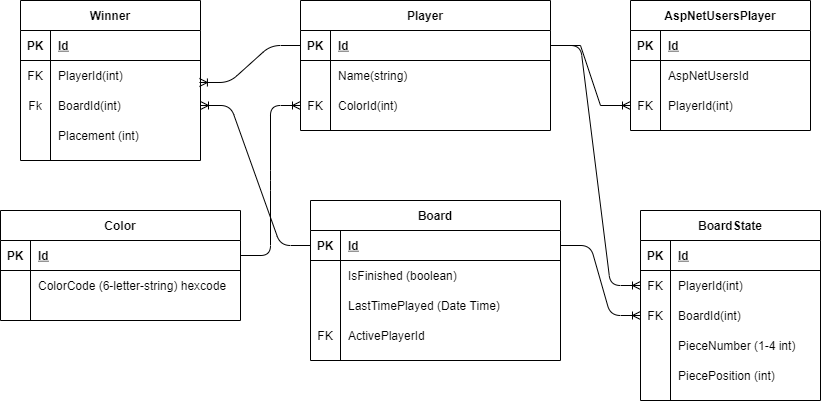

The diagram above was exported from draw.io. Its source (the exported page's mxGraphModel, read from the mxfile embedded in the PNG):
<mxGraphModel dx="963" dy="1839" grid="1" gridSize="10" guides="1" tooltips="1" connect="1" arrows="1" fold="1" page="1" pageScale="1" pageWidth="850" pageHeight="1100" math="0" shadow="0" extFonts="Permanent Marker^https://fonts.googleapis.com/css?family=Permanent+Marker">
  <root>
    <mxCell id="0" />
    <mxCell id="1" parent="0" />
    <mxCell id="C-vyLk0tnHw3VtMMgP7b-2" value="Board" style="shape=table;startSize=30;container=1;collapsible=1;childLayout=tableLayout;fixedRows=1;rowLines=0;fontStyle=1;align=center;resizeLast=1;" parent="1" vertex="1">
      <mxGeometry x="320" y="180" width="250" height="160" as="geometry" />
    </mxCell>
    <mxCell id="C-vyLk0tnHw3VtMMgP7b-3" value="" style="shape=partialRectangle;collapsible=0;dropTarget=0;pointerEvents=0;fillColor=none;points=[[0,0.5],[1,0.5]];portConstraint=eastwest;top=0;left=0;right=0;bottom=1;" parent="C-vyLk0tnHw3VtMMgP7b-2" vertex="1">
      <mxGeometry y="30" width="250" height="30" as="geometry" />
    </mxCell>
    <mxCell id="C-vyLk0tnHw3VtMMgP7b-4" value="PK" style="shape=partialRectangle;overflow=hidden;connectable=0;fillColor=none;top=0;left=0;bottom=0;right=0;fontStyle=1;" parent="C-vyLk0tnHw3VtMMgP7b-3" vertex="1">
      <mxGeometry width="30" height="30" as="geometry" />
    </mxCell>
    <mxCell id="C-vyLk0tnHw3VtMMgP7b-5" value="Id" style="shape=partialRectangle;overflow=hidden;connectable=0;fillColor=none;top=0;left=0;bottom=0;right=0;align=left;spacingLeft=6;fontStyle=5;" parent="C-vyLk0tnHw3VtMMgP7b-3" vertex="1">
      <mxGeometry x="30" width="220" height="30" as="geometry" />
    </mxCell>
    <mxCell id="C-vyLk0tnHw3VtMMgP7b-9" value="" style="shape=partialRectangle;collapsible=0;dropTarget=0;pointerEvents=0;fillColor=none;points=[[0,0.5],[1,0.5]];portConstraint=eastwest;top=0;left=0;right=0;bottom=0;" parent="C-vyLk0tnHw3VtMMgP7b-2" vertex="1">
      <mxGeometry y="60" width="250" height="30" as="geometry" />
    </mxCell>
    <mxCell id="C-vyLk0tnHw3VtMMgP7b-10" value="" style="shape=partialRectangle;overflow=hidden;connectable=0;fillColor=none;top=0;left=0;bottom=0;right=0;" parent="C-vyLk0tnHw3VtMMgP7b-9" vertex="1">
      <mxGeometry width="30" height="30" as="geometry" />
    </mxCell>
    <mxCell id="C-vyLk0tnHw3VtMMgP7b-11" value="IsFinished (boolean)" style="shape=partialRectangle;overflow=hidden;connectable=0;fillColor=none;top=0;left=0;bottom=0;right=0;align=left;spacingLeft=6;" parent="C-vyLk0tnHw3VtMMgP7b-9" vertex="1">
      <mxGeometry x="30" width="220" height="30" as="geometry" />
    </mxCell>
    <mxCell id="Jre6K-CztZzgEn0hRDC7-1" value="" style="shape=partialRectangle;collapsible=0;dropTarget=0;pointerEvents=0;fillColor=none;points=[[0,0.5],[1,0.5]];portConstraint=eastwest;top=0;left=0;right=0;bottom=0;" parent="C-vyLk0tnHw3VtMMgP7b-2" vertex="1">
      <mxGeometry y="90" width="250" height="30" as="geometry" />
    </mxCell>
    <mxCell id="Jre6K-CztZzgEn0hRDC7-2" value="" style="shape=partialRectangle;overflow=hidden;connectable=0;fillColor=none;top=0;left=0;bottom=0;right=0;" parent="Jre6K-CztZzgEn0hRDC7-1" vertex="1">
      <mxGeometry width="30" height="30" as="geometry" />
    </mxCell>
    <mxCell id="Jre6K-CztZzgEn0hRDC7-3" value="LastTimePlayed (Date Time)" style="shape=partialRectangle;overflow=hidden;connectable=0;fillColor=none;top=0;left=0;bottom=0;right=0;align=left;spacingLeft=6;" parent="Jre6K-CztZzgEn0hRDC7-1" vertex="1">
      <mxGeometry x="30" width="220" height="30" as="geometry" />
    </mxCell>
    <mxCell id="X5lYUeGh3_ne2AIFTZe7-4" value="" style="shape=partialRectangle;collapsible=0;dropTarget=0;pointerEvents=0;fillColor=none;points=[[0,0.5],[1,0.5]];portConstraint=eastwest;top=0;left=0;right=0;bottom=0;" vertex="1" parent="C-vyLk0tnHw3VtMMgP7b-2">
      <mxGeometry y="120" width="250" height="30" as="geometry" />
    </mxCell>
    <mxCell id="X5lYUeGh3_ne2AIFTZe7-5" value="FK" style="shape=partialRectangle;overflow=hidden;connectable=0;fillColor=none;top=0;left=0;bottom=0;right=0;" vertex="1" parent="X5lYUeGh3_ne2AIFTZe7-4">
      <mxGeometry width="30" height="30" as="geometry" />
    </mxCell>
    <mxCell id="X5lYUeGh3_ne2AIFTZe7-6" value="ActivePlayerId" style="shape=partialRectangle;overflow=hidden;connectable=0;fillColor=none;top=0;left=0;bottom=0;right=0;align=left;spacingLeft=6;" vertex="1" parent="X5lYUeGh3_ne2AIFTZe7-4">
      <mxGeometry x="30" width="220" height="30" as="geometry" />
    </mxCell>
    <mxCell id="C-vyLk0tnHw3VtMMgP7b-23" value="Player" style="shape=table;startSize=30;container=1;collapsible=1;childLayout=tableLayout;fixedRows=1;rowLines=0;fontStyle=1;align=center;resizeLast=1;" parent="1" vertex="1">
      <mxGeometry x="310" y="-20" width="250" height="130" as="geometry" />
    </mxCell>
    <mxCell id="C-vyLk0tnHw3VtMMgP7b-24" value="" style="shape=partialRectangle;collapsible=0;dropTarget=0;pointerEvents=0;fillColor=none;points=[[0,0.5],[1,0.5]];portConstraint=eastwest;top=0;left=0;right=0;bottom=1;" parent="C-vyLk0tnHw3VtMMgP7b-23" vertex="1">
      <mxGeometry y="30" width="250" height="30" as="geometry" />
    </mxCell>
    <mxCell id="C-vyLk0tnHw3VtMMgP7b-25" value="PK" style="shape=partialRectangle;overflow=hidden;connectable=0;fillColor=none;top=0;left=0;bottom=0;right=0;fontStyle=1;" parent="C-vyLk0tnHw3VtMMgP7b-24" vertex="1">
      <mxGeometry width="30" height="30" as="geometry" />
    </mxCell>
    <mxCell id="C-vyLk0tnHw3VtMMgP7b-26" value="Id" style="shape=partialRectangle;overflow=hidden;connectable=0;fillColor=none;top=0;left=0;bottom=0;right=0;align=left;spacingLeft=6;fontStyle=5;" parent="C-vyLk0tnHw3VtMMgP7b-24" vertex="1">
      <mxGeometry x="30" width="220" height="30" as="geometry" />
    </mxCell>
    <mxCell id="C-vyLk0tnHw3VtMMgP7b-27" value="" style="shape=partialRectangle;collapsible=0;dropTarget=0;pointerEvents=0;fillColor=none;points=[[0,0.5],[1,0.5]];portConstraint=eastwest;top=0;left=0;right=0;bottom=0;" parent="C-vyLk0tnHw3VtMMgP7b-23" vertex="1">
      <mxGeometry y="60" width="250" height="30" as="geometry" />
    </mxCell>
    <mxCell id="C-vyLk0tnHw3VtMMgP7b-28" value="" style="shape=partialRectangle;overflow=hidden;connectable=0;fillColor=none;top=0;left=0;bottom=0;right=0;" parent="C-vyLk0tnHw3VtMMgP7b-27" vertex="1">
      <mxGeometry width="30" height="30" as="geometry" />
    </mxCell>
    <mxCell id="C-vyLk0tnHw3VtMMgP7b-29" value="Name(string)" style="shape=partialRectangle;overflow=hidden;connectable=0;fillColor=none;top=0;left=0;bottom=0;right=0;align=left;spacingLeft=6;" parent="C-vyLk0tnHw3VtMMgP7b-27" vertex="1">
      <mxGeometry x="30" width="220" height="30" as="geometry" />
    </mxCell>
    <mxCell id="tI_n4P3H4Xu7Abeu4-9g-1" value="" style="shape=partialRectangle;collapsible=0;dropTarget=0;pointerEvents=0;fillColor=none;points=[[0,0.5],[1,0.5]];portConstraint=eastwest;top=0;left=0;right=0;bottom=0;" parent="C-vyLk0tnHw3VtMMgP7b-23" vertex="1">
      <mxGeometry y="90" width="250" height="30" as="geometry" />
    </mxCell>
    <mxCell id="tI_n4P3H4Xu7Abeu4-9g-2" value="FK" style="shape=partialRectangle;overflow=hidden;connectable=0;fillColor=none;top=0;left=0;bottom=0;right=0;" parent="tI_n4P3H4Xu7Abeu4-9g-1" vertex="1">
      <mxGeometry width="30" height="30" as="geometry" />
    </mxCell>
    <mxCell id="tI_n4P3H4Xu7Abeu4-9g-3" value="ColorId(int)" style="shape=partialRectangle;overflow=hidden;connectable=0;fillColor=none;top=0;left=0;bottom=0;right=0;align=left;spacingLeft=6;" parent="tI_n4P3H4Xu7Abeu4-9g-1" vertex="1">
      <mxGeometry x="30" width="220" height="30" as="geometry" />
    </mxCell>
    <mxCell id="Fa7GqD5ILMvDa3e5SjRw-24" value="" style="edgeStyle=entityRelationEdgeStyle;fontSize=12;html=1;endArrow=ERoneToMany;exitX=1;exitY=0.5;exitDx=0;exitDy=0;entryX=0;entryY=0.5;entryDx=0;entryDy=0;" parent="1" source="C-vyLk0tnHw3VtMMgP7b-24" target="Fa7GqD5ILMvDa3e5SjRw-58" edge="1">
      <mxGeometry width="100" height="100" relative="1" as="geometry">
        <mxPoint x="370" y="440" as="sourcePoint" />
        <mxPoint x="318" y="130" as="targetPoint" />
      </mxGeometry>
    </mxCell>
    <mxCell id="Fa7GqD5ILMvDa3e5SjRw-25" value="" style="edgeStyle=entityRelationEdgeStyle;fontSize=12;html=1;endArrow=ERoneToMany;exitX=1;exitY=0.5;exitDx=0;exitDy=0;entryX=0;entryY=0.5;entryDx=0;entryDy=0;" parent="1" source="C-vyLk0tnHw3VtMMgP7b-3" target="Fa7GqD5ILMvDa3e5SjRw-61" edge="1">
      <mxGeometry width="100" height="100" relative="1" as="geometry">
        <mxPoint x="370" y="440" as="sourcePoint" />
        <mxPoint x="680" y="10" as="targetPoint" />
      </mxGeometry>
    </mxCell>
    <mxCell id="Fa7GqD5ILMvDa3e5SjRw-37" value="Color" style="shape=table;startSize=30;container=1;collapsible=1;childLayout=tableLayout;fixedRows=1;rowLines=0;fontStyle=1;align=center;resizeLast=1;" parent="1" vertex="1">
      <mxGeometry x="10" y="190" width="240" height="110" as="geometry" />
    </mxCell>
    <mxCell id="Fa7GqD5ILMvDa3e5SjRw-38" value="" style="shape=partialRectangle;collapsible=0;dropTarget=0;pointerEvents=0;fillColor=none;top=0;left=0;bottom=1;right=0;points=[[0,0.5],[1,0.5]];portConstraint=eastwest;" parent="Fa7GqD5ILMvDa3e5SjRw-37" vertex="1">
      <mxGeometry y="30" width="240" height="30" as="geometry" />
    </mxCell>
    <mxCell id="Fa7GqD5ILMvDa3e5SjRw-39" value="PK" style="shape=partialRectangle;connectable=0;fillColor=none;top=0;left=0;bottom=0;right=0;fontStyle=1;overflow=hidden;" parent="Fa7GqD5ILMvDa3e5SjRw-38" vertex="1">
      <mxGeometry width="30" height="30" as="geometry" />
    </mxCell>
    <mxCell id="Fa7GqD5ILMvDa3e5SjRw-40" value="Id" style="shape=partialRectangle;connectable=0;fillColor=none;top=0;left=0;bottom=0;right=0;align=left;spacingLeft=6;fontStyle=5;overflow=hidden;" parent="Fa7GqD5ILMvDa3e5SjRw-38" vertex="1">
      <mxGeometry x="30" width="210" height="30" as="geometry" />
    </mxCell>
    <mxCell id="Fa7GqD5ILMvDa3e5SjRw-44" value="" style="shape=partialRectangle;collapsible=0;dropTarget=0;pointerEvents=0;fillColor=none;top=0;left=0;bottom=0;right=0;points=[[0,0.5],[1,0.5]];portConstraint=eastwest;" parent="Fa7GqD5ILMvDa3e5SjRw-37" vertex="1">
      <mxGeometry y="60" width="240" height="30" as="geometry" />
    </mxCell>
    <mxCell id="Fa7GqD5ILMvDa3e5SjRw-45" value="" style="shape=partialRectangle;connectable=0;fillColor=none;top=0;left=0;bottom=0;right=0;editable=1;overflow=hidden;" parent="Fa7GqD5ILMvDa3e5SjRw-44" vertex="1">
      <mxGeometry width="30" height="30" as="geometry" />
    </mxCell>
    <mxCell id="Fa7GqD5ILMvDa3e5SjRw-46" value="ColorCode (6-letter-string) hexcode" style="shape=partialRectangle;connectable=0;fillColor=none;top=0;left=0;bottom=0;right=0;align=left;spacingLeft=6;overflow=hidden;" parent="Fa7GqD5ILMvDa3e5SjRw-44" vertex="1">
      <mxGeometry x="30" width="210" height="30" as="geometry" />
    </mxCell>
    <mxCell id="Fa7GqD5ILMvDa3e5SjRw-54" value="BoardState" style="shape=table;startSize=30;container=1;collapsible=1;childLayout=tableLayout;fixedRows=1;rowLines=0;fontStyle=1;align=center;resizeLast=1;" parent="1" vertex="1">
      <mxGeometry x="650" y="190" width="180" height="190" as="geometry" />
    </mxCell>
    <mxCell id="Fa7GqD5ILMvDa3e5SjRw-55" value="" style="shape=partialRectangle;collapsible=0;dropTarget=0;pointerEvents=0;fillColor=none;top=0;left=0;bottom=1;right=0;points=[[0,0.5],[1,0.5]];portConstraint=eastwest;" parent="Fa7GqD5ILMvDa3e5SjRw-54" vertex="1">
      <mxGeometry y="30" width="180" height="30" as="geometry" />
    </mxCell>
    <mxCell id="Fa7GqD5ILMvDa3e5SjRw-56" value="PK" style="shape=partialRectangle;connectable=0;fillColor=none;top=0;left=0;bottom=0;right=0;fontStyle=1;overflow=hidden;" parent="Fa7GqD5ILMvDa3e5SjRw-55" vertex="1">
      <mxGeometry width="30" height="30" as="geometry" />
    </mxCell>
    <mxCell id="Fa7GqD5ILMvDa3e5SjRw-57" value="Id" style="shape=partialRectangle;connectable=0;fillColor=none;top=0;left=0;bottom=0;right=0;align=left;spacingLeft=6;fontStyle=5;overflow=hidden;" parent="Fa7GqD5ILMvDa3e5SjRw-55" vertex="1">
      <mxGeometry x="30" width="150" height="30" as="geometry" />
    </mxCell>
    <mxCell id="Fa7GqD5ILMvDa3e5SjRw-58" value="" style="shape=partialRectangle;collapsible=0;dropTarget=0;pointerEvents=0;fillColor=none;top=0;left=0;bottom=0;right=0;points=[[0,0.5],[1,0.5]];portConstraint=eastwest;" parent="Fa7GqD5ILMvDa3e5SjRw-54" vertex="1">
      <mxGeometry y="60" width="180" height="30" as="geometry" />
    </mxCell>
    <mxCell id="Fa7GqD5ILMvDa3e5SjRw-59" value="FK" style="shape=partialRectangle;connectable=0;fillColor=none;top=0;left=0;bottom=0;right=0;editable=1;overflow=hidden;" parent="Fa7GqD5ILMvDa3e5SjRw-58" vertex="1">
      <mxGeometry width="30" height="30" as="geometry" />
    </mxCell>
    <mxCell id="Fa7GqD5ILMvDa3e5SjRw-60" value="PlayerId(int)" style="shape=partialRectangle;connectable=0;fillColor=none;top=0;left=0;bottom=0;right=0;align=left;spacingLeft=6;overflow=hidden;" parent="Fa7GqD5ILMvDa3e5SjRw-58" vertex="1">
      <mxGeometry x="30" width="150" height="30" as="geometry" />
    </mxCell>
    <mxCell id="Fa7GqD5ILMvDa3e5SjRw-61" value="" style="shape=partialRectangle;collapsible=0;dropTarget=0;pointerEvents=0;fillColor=none;top=0;left=0;bottom=0;right=0;points=[[0,0.5],[1,0.5]];portConstraint=eastwest;" parent="Fa7GqD5ILMvDa3e5SjRw-54" vertex="1">
      <mxGeometry y="90" width="180" height="30" as="geometry" />
    </mxCell>
    <mxCell id="Fa7GqD5ILMvDa3e5SjRw-62" value="FK" style="shape=partialRectangle;connectable=0;fillColor=none;top=0;left=0;bottom=0;right=0;editable=1;overflow=hidden;" parent="Fa7GqD5ILMvDa3e5SjRw-61" vertex="1">
      <mxGeometry width="30" height="30" as="geometry" />
    </mxCell>
    <mxCell id="Fa7GqD5ILMvDa3e5SjRw-63" value="BoardId(int)" style="shape=partialRectangle;connectable=0;fillColor=none;top=0;left=0;bottom=0;right=0;align=left;spacingLeft=6;overflow=hidden;" parent="Fa7GqD5ILMvDa3e5SjRw-61" vertex="1">
      <mxGeometry x="30" width="150" height="30" as="geometry" />
    </mxCell>
    <mxCell id="Fa7GqD5ILMvDa3e5SjRw-133" value="" style="shape=partialRectangle;collapsible=0;dropTarget=0;pointerEvents=0;fillColor=none;top=0;left=0;bottom=0;right=0;points=[[0,0.5],[1,0.5]];portConstraint=eastwest;" parent="Fa7GqD5ILMvDa3e5SjRw-54" vertex="1">
      <mxGeometry y="120" width="180" height="30" as="geometry" />
    </mxCell>
    <mxCell id="Fa7GqD5ILMvDa3e5SjRw-134" value="" style="shape=partialRectangle;connectable=0;fillColor=none;top=0;left=0;bottom=0;right=0;editable=1;overflow=hidden;" parent="Fa7GqD5ILMvDa3e5SjRw-133" vertex="1">
      <mxGeometry width="30" height="30" as="geometry" />
    </mxCell>
    <mxCell id="Fa7GqD5ILMvDa3e5SjRw-135" value="PieceNumber (1-4 int)" style="shape=partialRectangle;connectable=0;fillColor=none;top=0;left=0;bottom=0;right=0;align=left;spacingLeft=6;overflow=hidden;" parent="Fa7GqD5ILMvDa3e5SjRw-133" vertex="1">
      <mxGeometry x="30" width="150" height="30" as="geometry" />
    </mxCell>
    <mxCell id="Fa7GqD5ILMvDa3e5SjRw-136" value="" style="shape=partialRectangle;collapsible=0;dropTarget=0;pointerEvents=0;fillColor=none;top=0;left=0;bottom=0;right=0;points=[[0,0.5],[1,0.5]];portConstraint=eastwest;" parent="Fa7GqD5ILMvDa3e5SjRw-54" vertex="1">
      <mxGeometry y="150" width="180" height="30" as="geometry" />
    </mxCell>
    <mxCell id="Fa7GqD5ILMvDa3e5SjRw-137" value="" style="shape=partialRectangle;connectable=0;fillColor=none;top=0;left=0;bottom=0;right=0;editable=1;overflow=hidden;" parent="Fa7GqD5ILMvDa3e5SjRw-136" vertex="1">
      <mxGeometry width="30" height="30" as="geometry" />
    </mxCell>
    <mxCell id="Fa7GqD5ILMvDa3e5SjRw-138" value="PiecePosition (int)" style="shape=partialRectangle;connectable=0;fillColor=none;top=0;left=0;bottom=0;right=0;align=left;spacingLeft=6;overflow=hidden;" parent="Fa7GqD5ILMvDa3e5SjRw-136" vertex="1">
      <mxGeometry x="30" width="150" height="30" as="geometry" />
    </mxCell>
    <mxCell id="Fa7GqD5ILMvDa3e5SjRw-95" value="" style="edgeStyle=entityRelationEdgeStyle;fontSize=12;html=1;endArrow=ERoneToMany;exitX=1;exitY=0.5;exitDx=0;exitDy=0;entryX=0;entryY=0.5;entryDx=0;entryDy=0;" parent="1" source="Fa7GqD5ILMvDa3e5SjRw-38" target="tI_n4P3H4Xu7Abeu4-9g-1" edge="1">
      <mxGeometry width="100" height="100" relative="1" as="geometry">
        <mxPoint x="370" y="440" as="sourcePoint" />
        <mxPoint x="640" y="345" as="targetPoint" />
      </mxGeometry>
    </mxCell>
    <mxCell id="gD3746r_xiSaQlTqNQyL-1" value="Winner" style="shape=table;startSize=30;container=1;collapsible=1;childLayout=tableLayout;fixedRows=1;rowLines=0;fontStyle=1;align=center;resizeLast=1;" parent="1" vertex="1">
      <mxGeometry x="30" y="-20" width="180" height="160" as="geometry" />
    </mxCell>
    <mxCell id="gD3746r_xiSaQlTqNQyL-2" value="" style="shape=partialRectangle;collapsible=0;dropTarget=0;pointerEvents=0;fillColor=none;top=0;left=0;bottom=1;right=0;points=[[0,0.5],[1,0.5]];portConstraint=eastwest;" parent="gD3746r_xiSaQlTqNQyL-1" vertex="1">
      <mxGeometry y="30" width="180" height="30" as="geometry" />
    </mxCell>
    <mxCell id="gD3746r_xiSaQlTqNQyL-3" value="PK" style="shape=partialRectangle;connectable=0;fillColor=none;top=0;left=0;bottom=0;right=0;fontStyle=1;overflow=hidden;" parent="gD3746r_xiSaQlTqNQyL-2" vertex="1">
      <mxGeometry width="30" height="30" as="geometry" />
    </mxCell>
    <mxCell id="gD3746r_xiSaQlTqNQyL-4" value="Id" style="shape=partialRectangle;connectable=0;fillColor=none;top=0;left=0;bottom=0;right=0;align=left;spacingLeft=6;fontStyle=5;overflow=hidden;" parent="gD3746r_xiSaQlTqNQyL-2" vertex="1">
      <mxGeometry x="30" width="150" height="30" as="geometry" />
    </mxCell>
    <mxCell id="gD3746r_xiSaQlTqNQyL-5" value="" style="shape=partialRectangle;collapsible=0;dropTarget=0;pointerEvents=0;fillColor=none;top=0;left=0;bottom=0;right=0;points=[[0,0.5],[1,0.5]];portConstraint=eastwest;" parent="gD3746r_xiSaQlTqNQyL-1" vertex="1">
      <mxGeometry y="60" width="180" height="30" as="geometry" />
    </mxCell>
    <mxCell id="gD3746r_xiSaQlTqNQyL-6" value="FK" style="shape=partialRectangle;connectable=0;fillColor=none;top=0;left=0;bottom=0;right=0;editable=1;overflow=hidden;" parent="gD3746r_xiSaQlTqNQyL-5" vertex="1">
      <mxGeometry width="30" height="30" as="geometry" />
    </mxCell>
    <mxCell id="gD3746r_xiSaQlTqNQyL-7" value="PlayerId(int)" style="shape=partialRectangle;connectable=0;fillColor=none;top=0;left=0;bottom=0;right=0;align=left;spacingLeft=6;overflow=hidden;" parent="gD3746r_xiSaQlTqNQyL-5" vertex="1">
      <mxGeometry x="30" width="150" height="30" as="geometry" />
    </mxCell>
    <mxCell id="gD3746r_xiSaQlTqNQyL-8" value="" style="shape=partialRectangle;collapsible=0;dropTarget=0;pointerEvents=0;fillColor=none;top=0;left=0;bottom=0;right=0;points=[[0,0.5],[1,0.5]];portConstraint=eastwest;" parent="gD3746r_xiSaQlTqNQyL-1" vertex="1">
      <mxGeometry y="90" width="180" height="30" as="geometry" />
    </mxCell>
    <mxCell id="gD3746r_xiSaQlTqNQyL-9" value="Fk" style="shape=partialRectangle;connectable=0;fillColor=none;top=0;left=0;bottom=0;right=0;editable=1;overflow=hidden;" parent="gD3746r_xiSaQlTqNQyL-8" vertex="1">
      <mxGeometry width="30" height="30" as="geometry" />
    </mxCell>
    <mxCell id="gD3746r_xiSaQlTqNQyL-10" value="BoardId(int)" style="shape=partialRectangle;connectable=0;fillColor=none;top=0;left=0;bottom=0;right=0;align=left;spacingLeft=6;overflow=hidden;" parent="gD3746r_xiSaQlTqNQyL-8" vertex="1">
      <mxGeometry x="30" width="150" height="30" as="geometry" />
    </mxCell>
    <mxCell id="gD3746r_xiSaQlTqNQyL-14" value="" style="shape=partialRectangle;collapsible=0;dropTarget=0;pointerEvents=0;fillColor=none;top=0;left=0;bottom=0;right=0;points=[[0,0.5],[1,0.5]];portConstraint=eastwest;" parent="gD3746r_xiSaQlTqNQyL-1" vertex="1">
      <mxGeometry y="120" width="180" height="30" as="geometry" />
    </mxCell>
    <mxCell id="gD3746r_xiSaQlTqNQyL-15" value="" style="shape=partialRectangle;connectable=0;fillColor=none;top=0;left=0;bottom=0;right=0;editable=1;overflow=hidden;" parent="gD3746r_xiSaQlTqNQyL-14" vertex="1">
      <mxGeometry width="30" height="30" as="geometry" />
    </mxCell>
    <mxCell id="gD3746r_xiSaQlTqNQyL-16" value="Placement (int)" style="shape=partialRectangle;connectable=0;fillColor=none;top=0;left=0;bottom=0;right=0;align=left;spacingLeft=6;overflow=hidden;" parent="gD3746r_xiSaQlTqNQyL-14" vertex="1">
      <mxGeometry x="30" width="150" height="30" as="geometry" />
    </mxCell>
    <mxCell id="gD3746r_xiSaQlTqNQyL-17" value="" style="edgeStyle=entityRelationEdgeStyle;fontSize=12;html=1;endArrow=ERoneToMany;exitX=0;exitY=0.5;exitDx=0;exitDy=0;entryX=0.994;entryY=0.733;entryDx=0;entryDy=0;entryPerimeter=0;" parent="1" source="C-vyLk0tnHw3VtMMgP7b-24" target="gD3746r_xiSaQlTqNQyL-5" edge="1">
      <mxGeometry width="100" height="100" relative="1" as="geometry">
        <mxPoint x="130" y="490" as="sourcePoint" />
        <mxPoint x="230" y="390" as="targetPoint" />
      </mxGeometry>
    </mxCell>
    <mxCell id="gD3746r_xiSaQlTqNQyL-18" value="" style="edgeStyle=entityRelationEdgeStyle;fontSize=12;html=1;endArrow=ERoneToMany;exitX=0;exitY=0.5;exitDx=0;exitDy=0;entryX=1;entryY=0.5;entryDx=0;entryDy=0;" parent="1" source="C-vyLk0tnHw3VtMMgP7b-3" target="gD3746r_xiSaQlTqNQyL-8" edge="1">
      <mxGeometry width="100" height="100" relative="1" as="geometry">
        <mxPoint x="100" y="540" as="sourcePoint" />
        <mxPoint x="200" y="440" as="targetPoint" />
      </mxGeometry>
    </mxCell>
    <mxCell id="Jre6K-CztZzgEn0hRDC7-4" value="AspNetUsersPlayer" style="shape=table;startSize=30;container=1;collapsible=1;childLayout=tableLayout;fixedRows=1;rowLines=0;fontStyle=1;align=center;resizeLast=1;" parent="1" vertex="1">
      <mxGeometry x="640" y="-20" width="180" height="130" as="geometry" />
    </mxCell>
    <mxCell id="Jre6K-CztZzgEn0hRDC7-5" value="" style="shape=partialRectangle;collapsible=0;dropTarget=0;pointerEvents=0;fillColor=none;top=0;left=0;bottom=1;right=0;points=[[0,0.5],[1,0.5]];portConstraint=eastwest;" parent="Jre6K-CztZzgEn0hRDC7-4" vertex="1">
      <mxGeometry y="30" width="180" height="30" as="geometry" />
    </mxCell>
    <mxCell id="Jre6K-CztZzgEn0hRDC7-6" value="PK" style="shape=partialRectangle;connectable=0;fillColor=none;top=0;left=0;bottom=0;right=0;fontStyle=1;overflow=hidden;" parent="Jre6K-CztZzgEn0hRDC7-5" vertex="1">
      <mxGeometry width="30" height="30" as="geometry" />
    </mxCell>
    <mxCell id="Jre6K-CztZzgEn0hRDC7-7" value="Id" style="shape=partialRectangle;connectable=0;fillColor=none;top=0;left=0;bottom=0;right=0;align=left;spacingLeft=6;fontStyle=5;overflow=hidden;" parent="Jre6K-CztZzgEn0hRDC7-5" vertex="1">
      <mxGeometry x="30" width="150" height="30" as="geometry" />
    </mxCell>
    <mxCell id="Jre6K-CztZzgEn0hRDC7-8" value="" style="shape=partialRectangle;collapsible=0;dropTarget=0;pointerEvents=0;fillColor=none;top=0;left=0;bottom=0;right=0;points=[[0,0.5],[1,0.5]];portConstraint=eastwest;" parent="Jre6K-CztZzgEn0hRDC7-4" vertex="1">
      <mxGeometry y="60" width="180" height="30" as="geometry" />
    </mxCell>
    <mxCell id="Jre6K-CztZzgEn0hRDC7-9" value="" style="shape=partialRectangle;connectable=0;fillColor=none;top=0;left=0;bottom=0;right=0;editable=1;overflow=hidden;" parent="Jre6K-CztZzgEn0hRDC7-8" vertex="1">
      <mxGeometry width="30" height="30" as="geometry" />
    </mxCell>
    <mxCell id="Jre6K-CztZzgEn0hRDC7-10" value="AspNetUsersId" style="shape=partialRectangle;connectable=0;fillColor=none;top=0;left=0;bottom=0;right=0;align=left;spacingLeft=6;overflow=hidden;" parent="Jre6K-CztZzgEn0hRDC7-8" vertex="1">
      <mxGeometry x="30" width="150" height="30" as="geometry" />
    </mxCell>
    <mxCell id="Jre6K-CztZzgEn0hRDC7-11" value="" style="shape=partialRectangle;collapsible=0;dropTarget=0;pointerEvents=0;fillColor=none;top=0;left=0;bottom=0;right=0;points=[[0,0.5],[1,0.5]];portConstraint=eastwest;" parent="Jre6K-CztZzgEn0hRDC7-4" vertex="1">
      <mxGeometry y="90" width="180" height="30" as="geometry" />
    </mxCell>
    <mxCell id="Jre6K-CztZzgEn0hRDC7-12" value="FK" style="shape=partialRectangle;connectable=0;fillColor=none;top=0;left=0;bottom=0;right=0;editable=1;overflow=hidden;" parent="Jre6K-CztZzgEn0hRDC7-11" vertex="1">
      <mxGeometry width="30" height="30" as="geometry" />
    </mxCell>
    <mxCell id="Jre6K-CztZzgEn0hRDC7-13" value="PlayerId(int)" style="shape=partialRectangle;connectable=0;fillColor=none;top=0;left=0;bottom=0;right=0;align=left;spacingLeft=6;overflow=hidden;" parent="Jre6K-CztZzgEn0hRDC7-11" vertex="1">
      <mxGeometry x="30" width="150" height="30" as="geometry" />
    </mxCell>
    <mxCell id="Jre6K-CztZzgEn0hRDC7-17" value="" style="edgeStyle=entityRelationEdgeStyle;fontSize=12;html=1;endArrow=ERoneToMany;rounded=0;exitX=1;exitY=0.5;exitDx=0;exitDy=0;entryX=0;entryY=0.5;entryDx=0;entryDy=0;" parent="1" source="C-vyLk0tnHw3VtMMgP7b-24" target="Jre6K-CztZzgEn0hRDC7-11" edge="1">
      <mxGeometry width="100" height="100" relative="1" as="geometry">
        <mxPoint x="470" y="10" as="sourcePoint" />
        <mxPoint x="570" y="-90" as="targetPoint" />
      </mxGeometry>
    </mxCell>
  </root>
</mxGraphModel>